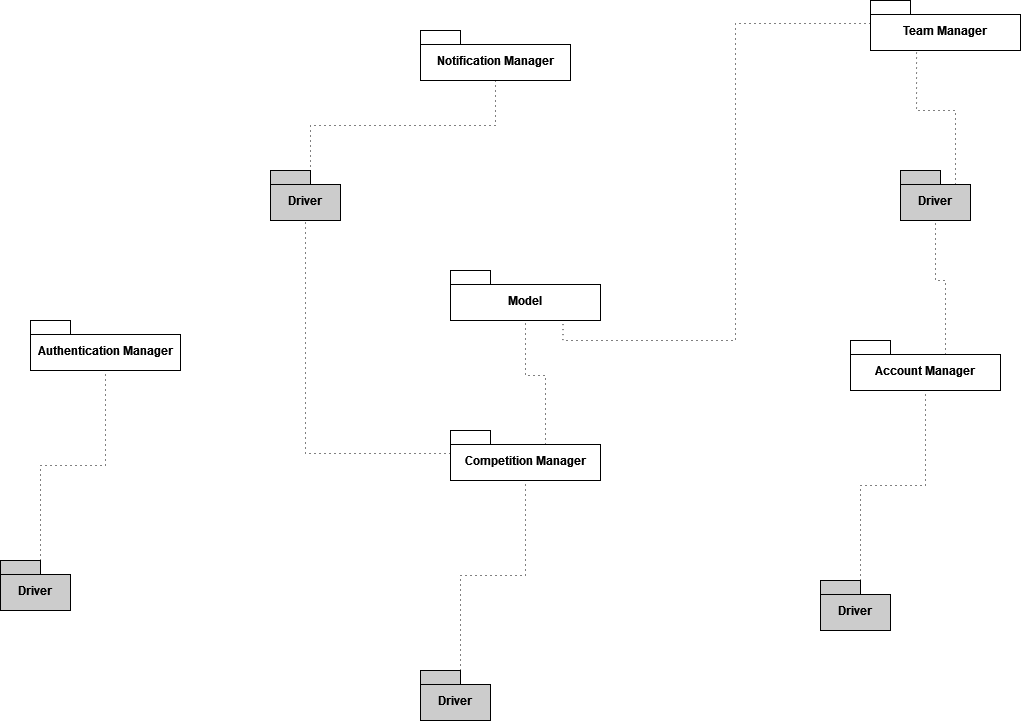

The diagram above was exported from draw.io. Its source (the exported page's mxGraphModel, read from the mxfile embedded in the PNG):
<mxGraphModel dx="1317" dy="1879" grid="1" gridSize="10" guides="1" tooltips="1" connect="1" arrows="1" fold="1" page="1" pageScale="1" pageWidth="827" pageHeight="1169" math="0" shadow="0">
  <root>
    <mxCell id="0" />
    <mxCell id="1" parent="0" />
    <mxCell id="0v1Ki31kd8C7d0s2U2M7-3" value="Driver" style="shape=folder;fontStyle=1;spacingTop=10;tabWidth=40;tabHeight=14;tabPosition=left;html=1;whiteSpace=wrap;fillColor=#CCCCCC;" parent="1" vertex="1">
      <mxGeometry x="120" y="380" width="70" height="50" as="geometry" />
    </mxCell>
    <mxCell id="0v1Ki31kd8C7d0s2U2M7-4" value="Authentication Manager" style="shape=folder;fontStyle=1;spacingTop=10;tabWidth=40;tabHeight=14;tabPosition=left;html=1;whiteSpace=wrap;fillColor=#FFFFFF;" parent="1" vertex="1">
      <mxGeometry x="150" y="140" width="150" height="50" as="geometry" />
    </mxCell>
    <mxCell id="0v1Ki31kd8C7d0s2U2M7-5" style="edgeStyle=orthogonalEdgeStyle;rounded=0;orthogonalLoop=1;jettySize=auto;html=1;exitX=0;exitY=0;exitDx=40;exitDy=0;exitPerimeter=0;entryX=0.5;entryY=1;entryDx=0;entryDy=0;entryPerimeter=0;dashed=1;dashPattern=1 4;endArrow=none;endFill=0;" parent="1" source="0v1Ki31kd8C7d0s2U2M7-3" target="0v1Ki31kd8C7d0s2U2M7-4" edge="1">
      <mxGeometry relative="1" as="geometry" />
    </mxCell>
    <mxCell id="0sw3KY-A9rEIGrz22Apn-1" value="Driver" style="shape=folder;fontStyle=1;spacingTop=10;tabWidth=40;tabHeight=14;tabPosition=left;html=1;whiteSpace=wrap;fillColor=#CCCCCC;" parent="1" vertex="1">
      <mxGeometry x="540" y="490" width="70" height="50" as="geometry" />
    </mxCell>
    <mxCell id="0sw3KY-A9rEIGrz22Apn-5" style="edgeStyle=orthogonalEdgeStyle;rounded=0;orthogonalLoop=1;jettySize=auto;html=1;exitX=0;exitY=0;exitDx=95;exitDy=14;exitPerimeter=0;endArrow=none;endFill=0;dashed=1;dashPattern=1 4;" parent="1" source="0sw3KY-A9rEIGrz22Apn-2" target="0sw3KY-A9rEIGrz22Apn-4" edge="1">
      <mxGeometry relative="1" as="geometry" />
    </mxCell>
    <mxCell id="0sw3KY-A9rEIGrz22Apn-2" value="Competition Manager" style="shape=folder;fontStyle=1;spacingTop=10;tabWidth=40;tabHeight=14;tabPosition=left;html=1;whiteSpace=wrap;fillColor=#FFFFFF;" parent="1" vertex="1">
      <mxGeometry x="570" y="250" width="150" height="50" as="geometry" />
    </mxCell>
    <mxCell id="0sw3KY-A9rEIGrz22Apn-3" style="edgeStyle=orthogonalEdgeStyle;rounded=0;orthogonalLoop=1;jettySize=auto;html=1;exitX=0;exitY=0;exitDx=40;exitDy=0;exitPerimeter=0;entryX=0.5;entryY=1;entryDx=0;entryDy=0;entryPerimeter=0;dashed=1;dashPattern=1 4;endArrow=none;endFill=0;" parent="1" source="0sw3KY-A9rEIGrz22Apn-1" target="0sw3KY-A9rEIGrz22Apn-2" edge="1">
      <mxGeometry relative="1" as="geometry" />
    </mxCell>
    <mxCell id="0sw3KY-A9rEIGrz22Apn-4" value="Model" style="shape=folder;fontStyle=1;spacingTop=10;tabWidth=40;tabHeight=14;tabPosition=left;html=1;whiteSpace=wrap;fillColor=#FFFFFF;" parent="1" vertex="1">
      <mxGeometry x="570" y="90" width="150" height="50" as="geometry" />
    </mxCell>
    <mxCell id="fdkhr2CQ97bMj2fxw6DU-4" value="Driver" style="shape=folder;fontStyle=1;spacingTop=10;tabWidth=40;tabHeight=14;tabPosition=left;html=1;whiteSpace=wrap;fillColor=#CCCCCC;" vertex="1" parent="1">
      <mxGeometry x="940" y="400" width="70" height="50" as="geometry" />
    </mxCell>
    <mxCell id="fdkhr2CQ97bMj2fxw6DU-5" value="Account Manager" style="shape=folder;fontStyle=1;spacingTop=10;tabWidth=40;tabHeight=14;tabPosition=left;html=1;whiteSpace=wrap;fillColor=#FFFFFF;" vertex="1" parent="1">
      <mxGeometry x="970" y="160" width="150" height="50" as="geometry" />
    </mxCell>
    <mxCell id="fdkhr2CQ97bMj2fxw6DU-6" style="edgeStyle=orthogonalEdgeStyle;rounded=0;orthogonalLoop=1;jettySize=auto;html=1;exitX=0;exitY=0;exitDx=40;exitDy=0;exitPerimeter=0;entryX=0.5;entryY=1;entryDx=0;entryDy=0;entryPerimeter=0;dashed=1;dashPattern=1 4;endArrow=none;endFill=0;" edge="1" source="fdkhr2CQ97bMj2fxw6DU-4" target="fdkhr2CQ97bMj2fxw6DU-5" parent="1">
      <mxGeometry relative="1" as="geometry" />
    </mxCell>
    <mxCell id="fdkhr2CQ97bMj2fxw6DU-7" value="Driver" style="shape=folder;fontStyle=1;spacingTop=10;tabWidth=40;tabHeight=14;tabPosition=left;html=1;whiteSpace=wrap;fillColor=#CCCCCC;" vertex="1" parent="1">
      <mxGeometry x="1020" y="-10" width="70" height="50" as="geometry" />
    </mxCell>
    <mxCell id="fdkhr2CQ97bMj2fxw6DU-8" style="edgeStyle=orthogonalEdgeStyle;rounded=0;orthogonalLoop=1;jettySize=auto;html=1;exitX=0;exitY=0;exitDx=95;exitDy=14;exitPerimeter=0;entryX=0.5;entryY=1;entryDx=0;entryDy=0;entryPerimeter=0;dashed=1;dashPattern=1 4;endArrow=none;endFill=0;" edge="1" parent="1" source="fdkhr2CQ97bMj2fxw6DU-5" target="fdkhr2CQ97bMj2fxw6DU-7">
      <mxGeometry relative="1" as="geometry" />
    </mxCell>
    <mxCell id="fdkhr2CQ97bMj2fxw6DU-9" value="Team Manager" style="shape=folder;fontStyle=1;spacingTop=10;tabWidth=40;tabHeight=14;tabPosition=left;html=1;whiteSpace=wrap;fillColor=#FFFFFF;" vertex="1" parent="1">
      <mxGeometry x="990" y="-180" width="150" height="50" as="geometry" />
    </mxCell>
    <mxCell id="fdkhr2CQ97bMj2fxw6DU-10" style="edgeStyle=orthogonalEdgeStyle;rounded=0;orthogonalLoop=1;jettySize=auto;html=1;exitX=0;exitY=0;exitDx=55;exitDy=14;exitPerimeter=0;entryX=0.307;entryY=0.98;entryDx=0;entryDy=0;entryPerimeter=0;dashed=1;dashPattern=1 4;endArrow=none;endFill=0;" edge="1" parent="1" source="fdkhr2CQ97bMj2fxw6DU-7" target="fdkhr2CQ97bMj2fxw6DU-9">
      <mxGeometry relative="1" as="geometry" />
    </mxCell>
    <mxCell id="fdkhr2CQ97bMj2fxw6DU-14" style="edgeStyle=orthogonalEdgeStyle;rounded=0;orthogonalLoop=1;jettySize=auto;html=1;exitX=0;exitY=0;exitDx=0;exitDy=23;exitPerimeter=0;entryX=0.75;entryY=1;entryDx=0;entryDy=0;entryPerimeter=0;endArrow=none;endFill=0;dashed=1;dashPattern=1 4;" edge="1" parent="1" source="fdkhr2CQ97bMj2fxw6DU-9" target="0sw3KY-A9rEIGrz22Apn-4">
      <mxGeometry relative="1" as="geometry" />
    </mxCell>
    <mxCell id="fdkhr2CQ97bMj2fxw6DU-15" value="Driver" style="shape=folder;fontStyle=1;spacingTop=10;tabWidth=40;tabHeight=14;tabPosition=left;html=1;whiteSpace=wrap;fillColor=#CCCCCC;" vertex="1" parent="1">
      <mxGeometry x="390" y="-10" width="70" height="50" as="geometry" />
    </mxCell>
    <mxCell id="fdkhr2CQ97bMj2fxw6DU-18" value="Notification Manager" style="shape=folder;fontStyle=1;spacingTop=10;tabWidth=40;tabHeight=14;tabPosition=left;html=1;whiteSpace=wrap;fillColor=#FFFFFF;" vertex="1" parent="1">
      <mxGeometry x="540" y="-150" width="150" height="50" as="geometry" />
    </mxCell>
    <mxCell id="fdkhr2CQ97bMj2fxw6DU-22" style="edgeStyle=orthogonalEdgeStyle;rounded=0;orthogonalLoop=1;jettySize=auto;html=1;exitX=0;exitY=0;exitDx=0;exitDy=23;exitPerimeter=0;entryX=0.5;entryY=1;entryDx=0;entryDy=0;entryPerimeter=0;endArrow=none;endFill=0;dashed=1;dashPattern=1 4;" edge="1" parent="1" source="0sw3KY-A9rEIGrz22Apn-2" target="fdkhr2CQ97bMj2fxw6DU-15">
      <mxGeometry relative="1" as="geometry" />
    </mxCell>
    <mxCell id="fdkhr2CQ97bMj2fxw6DU-23" style="edgeStyle=orthogonalEdgeStyle;rounded=0;orthogonalLoop=1;jettySize=auto;html=1;exitX=0.5;exitY=1;exitDx=0;exitDy=0;exitPerimeter=0;entryX=0;entryY=0;entryDx=40;entryDy=14;entryPerimeter=0;endArrow=none;endFill=0;dashed=1;dashPattern=1 4;" edge="1" parent="1" source="fdkhr2CQ97bMj2fxw6DU-18" target="fdkhr2CQ97bMj2fxw6DU-15">
      <mxGeometry relative="1" as="geometry" />
    </mxCell>
  </root>
</mxGraphModel>